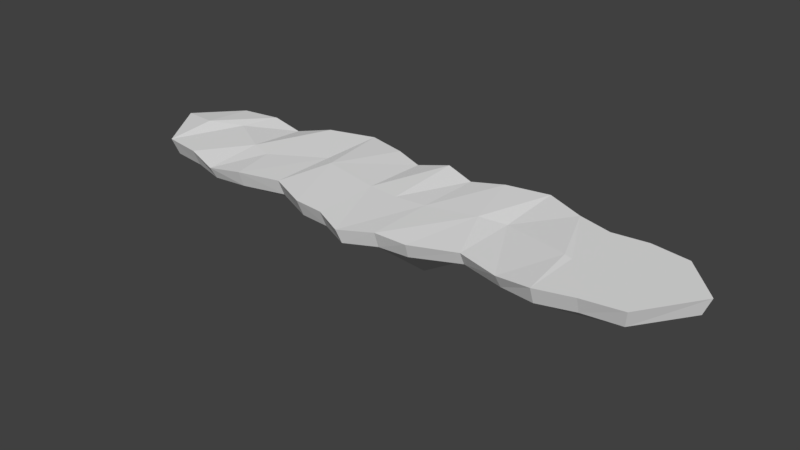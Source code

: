 # Source: KRA_00.blend  (saved by Blender 2.78.0; exported with 4.5.12 LTS)
import bpy
from mathutils import Matrix  # noqa: F401  (used for matrix-valued properties, if any)

bpy.ops.wm.read_factory_settings(use_empty=True)
scene = bpy.context.scene
scene.name = 'Scene'

# ---- collections
col_collection_1 = bpy.data.collections.new('Collection 1'); scene.collection.children.link(col_collection_1)

# ---- world
world_world = bpy.data.worlds.new('World'); scene.world = world_world
world_world.color = (0.05088, 0.05088, 0.05088)
world_world.use_sun_shadow = False
world_world.sun_shadow_jitter_overblur = 0.0
world_world.cycles.sampling_method = 'MANUAL'

# ---- meshes
me_circle_007 = bpy.data.meshes.new('Circle.007')
me_circle_007.from_pydata([(-3.394, -0.888, 0.1311), (-4.626, 0.1262, 0.1311), (-3.394, 0.888, 0.1311), (-4.01, -0.7908, 0.1311), (-4.01, 0.7908, 0.1311), (-3.372, -0.7908, -0.1208), (-4.514, 0.1167, -0.1404), (-3.392, 0.7854, -0.1246), (-3.958, -0.6974, -0.1313), (-3.965, 0.6945, -0.1301), (-3.557, 0.3008, 0.1311), (-4.01, 0.0, 0.1937), (-3.394, 0.0, -0.3811), (-4.01, 0.0, -0.5052)], [], [(1, 3, 11), (11, 10, 2, 4), (4, 9, 6, 1), (1, 6, 8, 3), (2, 7, 9, 4), (3, 8, 5, 0), (12, 13, 9, 7), (8, 6, 13), (3, 0, 10, 11), (5, 8, 13, 12), (6, 9, 13), (11, 4, 1)])
me_circle_007.use_remesh_preserve_volume = False
me_circle_007.use_remesh_preserve_attributes = False
me_circle_007.use_mirror_vertex_groups = False
me_circle_007.update()
me_circle_006 = bpy.data.meshes.new('Circle.006')
me_circle_006.from_pydata([(3.394, -0.888, 0.1311), (4.626, 0.1262, 0.1311), (3.394, 0.888, 0.1311), (4.01, -0.7908, 0.1311), (4.01, 0.7908, 0.1311), (3.372, -0.7864, -0.1266), (4.518, 0.1173, -0.1345), (3.391, 0.7817, -0.1302), (3.949, -0.7001, -0.1352), (3.956, 0.6969, -0.1335), (3.831, 0.0, 0.1311), (4.01, 0.0, 0.1311), (3.384, 2.51e-08, -0.6446), (3.838, 2.443e-08, -0.4522)], [], [(1, 11, 3), (11, 4, 2, 10), (4, 1, 6, 9), (1, 3, 8, 6), (2, 4, 9, 7), (3, 0, 5, 8), (12, 7, 9, 13), (8, 13, 6), (3, 11, 10, 0), (5, 12, 13, 8), (6, 13, 9), (11, 1, 4)])
me_circle_006.use_remesh_preserve_volume = False
me_circle_006.use_remesh_preserve_attributes = False
me_circle_006.use_mirror_vertex_groups = False
me_circle_006.update()
me_circle_005 = bpy.data.meshes.new('Circle.005')
me_circle_005.from_pydata([(-2.287, -0.9835, 0.1311), (-3.394, -0.888, 0.1311), (-3.394, 0.888, 0.1311), (-2.287, 0.9835, 0.1771), (-2.3, -0.8786, -0.1295), (-3.372, -0.7908, -0.1208), (-3.392, 0.7854, -0.1246), (-2.245, 0.8857, -0.1302), (-2.84, -1.046, 0.06331), (-2.84, 0.8253, 0.05847), (-2.826, -0.9419, -0.1286), (-2.824, 0.7274, -0.1202), (-2.465, -0.2391, 0.1211), (-3.557, 0.3008, 0.1311), (-2.84, -0.1104, 0.1311), (-2.287, 0.0, -0.6301), (-3.394, 0.0, -0.3811), (-2.84, -0.1104, -0.5214)], [], [(14, 12, 3, 9), (9, 11, 6, 2), (8, 10, 4, 0), (17, 16, 6, 11), (15, 17, 11, 7), (1, 5, 10, 8), (3, 7, 11, 9), (13, 14, 9, 2), (1, 8, 14, 13), (8, 0, 12, 14), (4, 10, 17, 15), (10, 5, 16, 17), (2, 6, 16, 13), (5, 1, 13, 16)])
me_circle_005.use_remesh_preserve_volume = False
me_circle_005.use_remesh_preserve_attributes = False
me_circle_005.use_mirror_vertex_groups = False
me_circle_005.update()
me_circle_004 = bpy.data.meshes.new('Circle.004')
me_circle_004.from_pydata([(2.287, -0.9835, 0.06754), (3.394, -0.888, 0.1311), (3.394, 0.888, 0.1311), (2.287, 0.9835, 0.1311), (2.305, -0.8776, -0.132), (3.372, -0.7864, -0.1266), (3.391, 0.7817, -0.1302), (2.254, 0.8831, -0.1292), (2.84, -1.046, 0.1311), (2.84, 0.8253, 0.1311), (2.829, -0.9386, -0.1333), (2.828, 0.7224, -0.1262), (2.718, -0.0861, 0.1449), (3.831, 0.0, 0.1311), (2.84, -0.1104, 0.1311), (2.287, 0.0, -0.7944), (3.384, 2.51e-08, -0.6446), (2.906, -0.1104, -0.5243)], [], [(14, 9, 3, 12), (9, 2, 6, 11), (8, 0, 4, 10), (17, 11, 6, 16), (15, 7, 11, 17), (1, 8, 10, 5), (3, 9, 11, 7), (13, 2, 9, 14), (1, 13, 14, 8), (8, 14, 12, 0), (4, 15, 17, 10), (10, 17, 16, 5), (5, 16, 13, 1), (2, 13, 16, 6)])
me_circle_004.use_remesh_preserve_volume = False
me_circle_004.use_remesh_preserve_attributes = False
me_circle_004.use_mirror_vertex_groups = False
me_circle_004.update()
me_circle_003 = bpy.data.meshes.new('Circle.003')
me_circle_003.from_pydata([(-0.9727, -1.116, 0.1311), (-2.287, -0.9835, 0.1311), (-2.287, 0.9835, 0.1771), (-0.9727, 1.116, 0.1311), (-0.9544, -1.013, -0.127), (-2.3, -0.8786, -0.1295), (-2.245, 0.8857, -0.1302), (-1.011, 1.017, -0.1289), (-1.63, -0.8201, 0.1311), (-1.63, 1.279, 0.1311), (-1.625, -0.7199, -0.1216), (-1.623, 1.17, -0.1354), (-2.465, -0.2391, 0.1211), (-2.287, 0.0, -0.6301), (-1.396, 0.03636, 0.1841), (-1.63, 0.2294, 0.1311), (-0.9727, 0.0, -0.5621), (-1.63, 0.2315, -0.755)], [], [(8, 0, 14, 15), (8, 10, 4, 0), (9, 11, 6, 2), (10, 5, 13, 17), (4, 10, 17, 16), (3, 7, 11, 9), (1, 5, 10, 8), (1, 8, 15, 12), (14, 3, 9, 15), (15, 9, 2, 12), (13, 6, 11, 17), (17, 11, 7, 16), (5, 1, 12, 13), (2, 6, 13, 12)])
me_circle_003.use_remesh_preserve_volume = False
me_circle_003.use_remesh_preserve_attributes = False
me_circle_003.use_mirror_vertex_groups = False
me_circle_003.update()
me_circle_002 = bpy.data.meshes.new('Circle.002')
me_circle_002.from_pydata([(0.9727, -1.116, 0.1007), (2.287, -0.9835, 0.06754), (2.287, 0.9835, 0.1311), (0.9727, 1.116, 0.1505), (0.9344, -1.013, -0.1351), (2.305, -0.8776, -0.132), (2.254, 0.8831, -0.1292), (0.9913, 1.012, -0.1278), (1.63, -0.8201, 0.08689), (1.63, 1.279, 0.1311), (1.626, -0.7216, -0.1193), (1.624, 1.171, -0.1325), (2.718, -0.0861, 0.1449), (2.287, 0.0, -0.7944), (1.243, 0.0944, 0.1311), (1.63, 0.2294, 0.07307), (0.9727, 0.0, -0.6379), (1.63, 0.2294, -0.5064)], [], [(8, 15, 14, 0), (8, 0, 4, 10), (9, 2, 6, 11), (10, 17, 13, 5), (4, 16, 17, 10), (3, 9, 11, 7), (1, 8, 10, 5), (1, 12, 15, 8), (14, 15, 9, 3), (15, 12, 2, 9), (13, 17, 11, 6), (17, 16, 7, 11), (2, 12, 13, 6), (5, 13, 12, 1)])
me_circle_002.use_remesh_preserve_volume = False
me_circle_002.use_remesh_preserve_attributes = False
me_circle_002.use_mirror_vertex_groups = False
me_circle_002.update()
me_circle_000 = bpy.data.meshes.new('Circle.000')
me_circle_000.from_pydata([(0.9727, -1.116, 0.1007), (0.9727, 1.116, 0.1505), (0.9344, -1.013, -0.1351), (0.9913, 1.012, -0.1278), (0.4863, -1.162, 0.1311), (0.4863, 0.9513, 0.1118), (0.4674, -1.058, -0.1279), (0.4961, 0.8485, -0.1256), (1.243, 0.0944, 0.1311), (0.4863, -0.1051, -0.8941), (0.9727, 0.0, -0.6379), (-0.9727, -1.116, 0.1311), (-0.9727, 1.116, 0.1311), (0.0, 1.078, 0.1864), (0.0, -1.383, 0.1062), (-0.9544, -1.013, -0.127), (-1.011, 1.017, -0.1289), (0.01437, 0.9723, -0.131), (0.01289, -1.275, -0.1334), (-0.4863, -1.162, 0.1311), (-0.4863, 0.9513, 0.09518), (-0.4623, -1.068, -0.117), (-0.4926, 0.8577, -0.1136), (-1.396, 0.03636, 0.1841), (-0.4863, -0.1051, -0.4452), (-0.9727, 0.0, -0.5621), (0.0, -0.1523, -0.5326), (0.0, -0.1523, 0.1311), (0.4863, -0.1051, 0.1311), (-0.4863, -0.1051, 0.1311)], [], [(4, 0, 8, 28), (4, 14, 18, 6), (5, 1, 3, 7), (7, 9, 26, 17), (3, 10, 9, 7), (13, 5, 7, 17), (0, 4, 6, 2), (14, 4, 28, 27), (9, 10, 2, 6), (26, 9, 6, 18), (19, 29, 23, 11), (19, 21, 18, 14), (20, 22, 16, 12), (22, 17, 26, 24), (16, 22, 24, 25), (13, 17, 22, 20), (11, 15, 21, 19), (14, 27, 29, 19), (24, 21, 15, 25), (26, 18, 21, 24), (28, 8, 1, 5), (27, 28, 5, 13), (23, 29, 20, 12), (29, 27, 13, 20), (1, 8, 10, 3), (2, 10, 8, 0), (15, 11, 23, 25), (12, 16, 25, 23)])
me_circle_000.use_remesh_preserve_volume = False
me_circle_000.use_remesh_preserve_attributes = False
me_circle_000.use_mirror_vertex_groups = False
me_circle_000.update()

# ---- objects
ob_kra01 = bpy.data.objects.new('Kra01', None)
ob_kra01l03 = bpy.data.objects.new('Kra01L03', me_circle_007)
ob_kra01r03 = bpy.data.objects.new('Kra01R03', me_circle_006)
ob_kra01l02 = bpy.data.objects.new('Kra01L02', me_circle_005)
ob_kra01r02 = bpy.data.objects.new('Kra01R02', me_circle_004)
ob_kra01l01 = bpy.data.objects.new('Kra01L01', me_circle_003)
ob_kra01r01 = bpy.data.objects.new('Kra01R01', me_circle_002)
ob_kra01c = bpy.data.objects.new('Kra01C', me_circle_000)

# ---- transforms, parenting, visibility, modifiers, constraints
ob_kra01.location = (0.0, 0.0, 0.0)
ob_kra01.empty_image_offset = (0.0, 0.0)
ob_kra01.lineart.crease_threshold = 0.0
ob_kra01l03.parent = ob_kra01
ob_kra01l03.location = (0.0, 0.0, 0.0)
ob_kra01l03.lineart.crease_threshold = 0.0
ob_kra01r03.parent = ob_kra01
ob_kra01r03.location = (0.0, 0.0, 0.0)
ob_kra01r03.lineart.crease_threshold = 0.0
ob_kra01l02.parent = ob_kra01
ob_kra01l02.location = (0.0, 0.0, 0.0)
ob_kra01l02.lineart.crease_threshold = 0.0
ob_kra01r02.parent = ob_kra01
ob_kra01r02.location = (0.0, 0.0, 0.0)
ob_kra01r02.lineart.crease_threshold = 0.0
ob_kra01l01.parent = ob_kra01
ob_kra01l01.location = (0.0, 0.0, 0.0)
ob_kra01l01.lineart.crease_threshold = 0.0
ob_kra01r01.parent = ob_kra01
ob_kra01r01.location = (0.0, 0.0, 0.0)
ob_kra01r01.lineart.crease_threshold = 0.0
ob_kra01c.parent = ob_kra01
ob_kra01c.location = (0.0, 0.0, 0.0)
ob_kra01c.lineart.crease_threshold = 0.0

# ---- collection membership
col_collection_1.objects.link(ob_kra01)
col_collection_1.objects.link(ob_kra01l03)
col_collection_1.objects.link(ob_kra01r03)
col_collection_1.objects.link(ob_kra01l02)
col_collection_1.objects.link(ob_kra01r02)
col_collection_1.objects.link(ob_kra01l01)
col_collection_1.objects.link(ob_kra01r01)
col_collection_1.objects.link(ob_kra01c)

# ---- scene / render settings (as saved in the file)
scene.frame_start = 1; scene.frame_end = 250; scene.frame_set(1)
scene.render.engine = 'BLENDER_EEVEE_NEXT'
scene.render.resolution_percentage = 50
scene.render.dither_intensity = 0.0
scene.cycles.use_denoising = False
scene.cycles.samples = 128
scene.cycles.sampling_pattern = 'TABULATED_SOBOL'
scene.cycles.light_sampling_threshold = 0.0
scene.cycles.use_adaptive_sampling = False
scene.cycles.use_light_tree = False
scene.cycles.blur_glossy = 0.0
scene.cycles.sample_clamp_indirect = 0.0
scene.view_settings.view_transform = 'Standard'
bpy.context.view_layer.update()

# ---- added for rendering (the .blend has no active camera and no usable light): camera, sun
cam_auto = bpy.data.cameras.new('AutoCamera')
cam_auto.lens = 50.0
cam_auto.sensor_width = 36.0
cam_auto.clip_end = 1000.0
ob_auto_camera = bpy.data.objects.new('AutoCamera', cam_auto)
scene.collection.objects.link(ob_auto_camera)
ob_auto_camera.location = (8.96421, -10.809, 6.82118)
ob_auto_camera.rotation_euler = (1.09748, -7.21219e-08, 0.694738)
scene.camera = ob_auto_camera
light_auto_sun = bpy.data.lights.new('AutoSun', 'SUN')
light_auto_sun.energy = 3.0
light_auto_sun.angle = 0.0523599
ob_auto_sun = bpy.data.objects.new('AutoSun', light_auto_sun)
scene.collection.objects.link(ob_auto_sun)
ob_auto_sun.rotation_euler = (0.872665, 0.174533, 0.523599)
bpy.context.view_layer.update()
